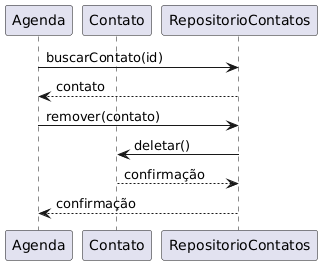

The diagram above was rendered by PlantUML. Its source (embedded in the PNG):
@startuml
participant Agenda
participant Contato
participant RepositorioContatos

Agenda -> RepositorioContatos : buscarContato(id)
RepositorioContatos --> Agenda : contato

Agenda -> RepositorioContatos : remover(contato)

RepositorioContatos -> Contato : deletar()
Contato --> RepositorioContatos : confirmação

RepositorioContatos --> Agenda : confirmação
@enduml